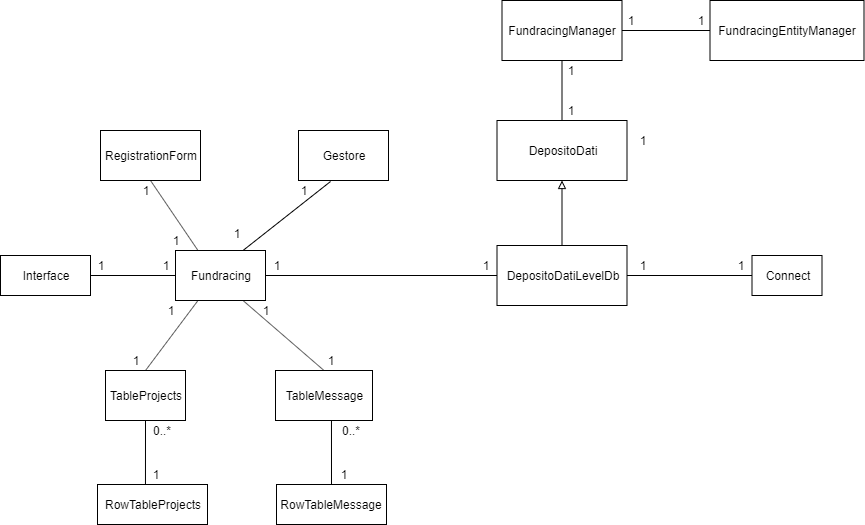

The diagram above was exported from draw.io. Its source (the exported page's mxGraphModel, read from the mxfile embedded in the PNG):
<mxGraphModel dx="1408" dy="731" grid="1" gridSize="10" guides="1" tooltips="1" connect="1" arrows="1" fold="1" page="1" pageScale="1" pageWidth="827" pageHeight="1169" math="0" shadow="0">
  <root>
    <mxCell id="0" />
    <mxCell id="1" parent="0" />
    <mxCell id="2" value="Fundracing" style="rounded=0;whiteSpace=wrap;html=1;" vertex="1" parent="1">
      <mxGeometry x="200" y="310" width="90" height="50" as="geometry" />
    </mxCell>
    <mxCell id="3" value="TableProjects" style="rounded=0;whiteSpace=wrap;html=1;" vertex="1" parent="1">
      <mxGeometry x="130" y="430" width="80" height="50" as="geometry" />
    </mxCell>
    <mxCell id="4" value="TableMessage" style="rounded=0;whiteSpace=wrap;html=1;" vertex="1" parent="1">
      <mxGeometry x="300" y="430" width="97" height="50" as="geometry" />
    </mxCell>
    <mxCell id="5" value="RegistrationForm" style="rounded=0;whiteSpace=wrap;html=1;" vertex="1" parent="1">
      <mxGeometry x="125" y="190" width="100" height="50" as="geometry" />
    </mxCell>
    <mxCell id="6" value="RowTableMessage" style="rounded=0;whiteSpace=wrap;html=1;" vertex="1" parent="1">
      <mxGeometry x="301" y="544" width="110" height="40" as="geometry" />
    </mxCell>
    <mxCell id="7" value="RowTableProjects" style="rounded=0;whiteSpace=wrap;html=1;" vertex="1" parent="1">
      <mxGeometry x="122" y="544" width="110" height="40" as="geometry" />
    </mxCell>
    <mxCell id="8" value="Interface" style="rounded=0;whiteSpace=wrap;html=1;" vertex="1" parent="1">
      <mxGeometry x="25" y="315" width="90" height="40" as="geometry" />
    </mxCell>
    <mxCell id="9" value="Gestore" style="rounded=0;whiteSpace=wrap;html=1;" vertex="1" parent="1">
      <mxGeometry x="323" y="190" width="90" height="50" as="geometry" />
    </mxCell>
    <mxCell id="10" value="" style="endArrow=none;html=1;entryX=1;entryY=0.5;entryDx=0;entryDy=0;exitX=0;exitY=0.5;exitDx=0;exitDy=0;" edge="1" source="44" target="2" parent="1">
      <mxGeometry width="50" height="50" relative="1" as="geometry">
        <mxPoint x="450" y="335" as="sourcePoint" />
        <mxPoint x="110" y="600" as="targetPoint" />
      </mxGeometry>
    </mxCell>
    <mxCell id="11" value="" style="endArrow=none;html=1;entryX=0.25;entryY=0;entryDx=0;entryDy=0;exitX=0.5;exitY=1;exitDx=0;exitDy=0;" edge="1" source="5" target="2" parent="1">
      <mxGeometry width="50" height="50" relative="1" as="geometry">
        <mxPoint x="60" y="660" as="sourcePoint" />
        <mxPoint x="110" y="610" as="targetPoint" />
      </mxGeometry>
    </mxCell>
    <mxCell id="12" value="" style="endArrow=none;html=1;entryX=0.75;entryY=0;entryDx=0;entryDy=0;exitX=0.356;exitY=1.02;exitDx=0;exitDy=0;exitPerimeter=0;" edge="1" source="9" target="2" parent="1">
      <mxGeometry width="50" height="50" relative="1" as="geometry">
        <mxPoint x="60" y="660" as="sourcePoint" />
        <mxPoint x="110" y="610" as="targetPoint" />
      </mxGeometry>
    </mxCell>
    <mxCell id="13" value="" style="endArrow=none;html=1;entryX=1;entryY=0.5;entryDx=0;entryDy=0;exitX=0;exitY=0.5;exitDx=0;exitDy=0;" edge="1" source="2" target="8" parent="1">
      <mxGeometry width="50" height="50" relative="1" as="geometry">
        <mxPoint x="50" y="660" as="sourcePoint" />
        <mxPoint x="100" y="610" as="targetPoint" />
      </mxGeometry>
    </mxCell>
    <mxCell id="14" value="" style="endArrow=none;html=1;entryX=0.25;entryY=1;entryDx=0;entryDy=0;exitX=0.5;exitY=0;exitDx=0;exitDy=0;" edge="1" source="3" target="2" parent="1">
      <mxGeometry width="50" height="50" relative="1" as="geometry">
        <mxPoint x="50" y="660" as="sourcePoint" />
        <mxPoint x="100" y="610" as="targetPoint" />
      </mxGeometry>
    </mxCell>
    <mxCell id="15" value="" style="endArrow=none;html=1;entryX=0.75;entryY=1;entryDx=0;entryDy=0;exitX=0.5;exitY=0;exitDx=0;exitDy=0;" edge="1" source="4" target="2" parent="1">
      <mxGeometry width="50" height="50" relative="1" as="geometry">
        <mxPoint x="50" y="660" as="sourcePoint" />
        <mxPoint x="100" y="610" as="targetPoint" />
      </mxGeometry>
    </mxCell>
    <mxCell id="16" value="" style="endArrow=none;html=1;entryX=0.5;entryY=1;entryDx=0;entryDy=0;exitX=0.436;exitY=0;exitDx=0;exitDy=0;exitPerimeter=0;" edge="1" source="7" target="3" parent="1">
      <mxGeometry width="50" height="50" relative="1" as="geometry">
        <mxPoint x="50" y="660" as="sourcePoint" />
        <mxPoint x="100" y="610" as="targetPoint" />
      </mxGeometry>
    </mxCell>
    <mxCell id="17" value="" style="endArrow=none;html=1;entryX=0.577;entryY=1;entryDx=0;entryDy=0;exitX=0.5;exitY=0;exitDx=0;exitDy=0;entryPerimeter=0;" edge="1" source="6" target="4" parent="1">
      <mxGeometry width="50" height="50" relative="1" as="geometry">
        <mxPoint x="358.3571428571429" y="544" as="sourcePoint" />
        <mxPoint x="343.5" y="480" as="targetPoint" />
      </mxGeometry>
    </mxCell>
    <mxCell id="18" value="1" style="text;html=1;strokeColor=none;fillColor=none;align=center;verticalAlign=middle;whiteSpace=wrap;rounded=0;" vertex="1" parent="1">
      <mxGeometry x="170" y="315" width="40" height="20" as="geometry" />
    </mxCell>
    <mxCell id="19" value="1" style="text;html=1;strokeColor=none;fillColor=none;align=center;verticalAlign=middle;whiteSpace=wrap;rounded=0;" vertex="1" parent="1">
      <mxGeometry x="105" y="315" width="40" height="20" as="geometry" />
    </mxCell>
    <mxCell id="20" value="1" style="text;html=1;strokeColor=none;fillColor=none;align=center;verticalAlign=middle;whiteSpace=wrap;rounded=0;" vertex="1" parent="1">
      <mxGeometry x="348" y="524" width="40" height="20" as="geometry" />
    </mxCell>
    <mxCell id="21" value="1" style="text;html=1;strokeColor=none;fillColor=none;align=center;verticalAlign=middle;whiteSpace=wrap;rounded=0;" vertex="1" parent="1">
      <mxGeometry x="160" y="524" width="40" height="20" as="geometry" />
    </mxCell>
    <mxCell id="22" value="1" style="text;html=1;strokeColor=none;fillColor=none;align=center;verticalAlign=middle;whiteSpace=wrap;rounded=0;" vertex="1" parent="1">
      <mxGeometry x="140" y="410" width="40" height="20" as="geometry" />
    </mxCell>
    <mxCell id="23" value="1" style="text;html=1;strokeColor=none;fillColor=none;align=center;verticalAlign=middle;whiteSpace=wrap;rounded=0;" vertex="1" parent="1">
      <mxGeometry x="175" y="360" width="40" height="20" as="geometry" />
    </mxCell>
    <mxCell id="24" value="1" style="text;html=1;strokeColor=none;fillColor=none;align=center;verticalAlign=middle;whiteSpace=wrap;rounded=0;" vertex="1" parent="1">
      <mxGeometry x="150" y="240" width="40" height="20" as="geometry" />
    </mxCell>
    <mxCell id="25" value="1" style="text;html=1;strokeColor=none;fillColor=none;align=center;verticalAlign=middle;whiteSpace=wrap;rounded=0;" vertex="1" parent="1">
      <mxGeometry x="180" y="290" width="40" height="20" as="geometry" />
    </mxCell>
    <mxCell id="26" value="1" style="text;html=1;strokeColor=none;fillColor=none;align=center;verticalAlign=middle;whiteSpace=wrap;rounded=0;" vertex="1" parent="1">
      <mxGeometry x="241" y="282.5" width="40" height="20" as="geometry" />
    </mxCell>
    <mxCell id="27" value="1" style="text;html=1;strokeColor=none;fillColor=none;align=center;verticalAlign=middle;whiteSpace=wrap;rounded=0;" vertex="1" parent="1">
      <mxGeometry x="308" y="240" width="40" height="20" as="geometry" />
    </mxCell>
    <mxCell id="28" value="1" style="text;html=1;strokeColor=none;fillColor=none;align=center;verticalAlign=middle;whiteSpace=wrap;rounded=0;" vertex="1" parent="1">
      <mxGeometry x="281" y="315" width="40" height="20" as="geometry" />
    </mxCell>
    <mxCell id="29" value="1" style="text;html=1;strokeColor=none;fillColor=none;align=center;verticalAlign=middle;whiteSpace=wrap;rounded=0;" vertex="1" parent="1">
      <mxGeometry x="490" y="315" width="40" height="20" as="geometry" />
    </mxCell>
    <mxCell id="30" value="0..*" style="text;html=1;strokeColor=none;fillColor=none;align=center;verticalAlign=middle;whiteSpace=wrap;rounded=0;" vertex="1" parent="1">
      <mxGeometry x="355" y="480" width="40" height="20" as="geometry" />
    </mxCell>
    <mxCell id="31" value="0..*" style="text;html=1;strokeColor=none;fillColor=none;align=center;verticalAlign=middle;whiteSpace=wrap;rounded=0;" vertex="1" parent="1">
      <mxGeometry x="166" y="480" width="40" height="20" as="geometry" />
    </mxCell>
    <mxCell id="32" value="DepositoDati" style="rounded=0;whiteSpace=wrap;html=1;" vertex="1" parent="1">
      <mxGeometry x="521.5" y="180" width="130" height="60" as="geometry" />
    </mxCell>
    <mxCell id="33" value="1" style="text;html=1;strokeColor=none;fillColor=none;align=center;verticalAlign=middle;whiteSpace=wrap;rounded=0;" vertex="1" parent="1">
      <mxGeometry x="646.5" y="190" width="40" height="20" as="geometry" />
    </mxCell>
    <mxCell id="34" value="1" style="text;html=1;strokeColor=none;fillColor=none;align=center;verticalAlign=middle;whiteSpace=wrap;rounded=0;" vertex="1" parent="1">
      <mxGeometry x="270" y="360" width="40" height="20" as="geometry" />
    </mxCell>
    <mxCell id="35" value="1" style="text;html=1;strokeColor=none;fillColor=none;align=center;verticalAlign=middle;whiteSpace=wrap;rounded=0;" vertex="1" parent="1">
      <mxGeometry x="335" y="410" width="40" height="20" as="geometry" />
    </mxCell>
    <mxCell id="36" value="FundracingManager" style="rounded=0;whiteSpace=wrap;html=1;" vertex="1" parent="1">
      <mxGeometry x="526.5" y="60" width="120" height="60" as="geometry" />
    </mxCell>
    <mxCell id="37" value="FundracingEntityManager" style="rounded=0;whiteSpace=wrap;html=1;" vertex="1" parent="1">
      <mxGeometry x="734.5" y="60" width="154" height="60" as="geometry" />
    </mxCell>
    <mxCell id="38" value="" style="endArrow=none;html=1;entryX=0.5;entryY=0;entryDx=0;entryDy=0;exitX=0.5;exitY=1;exitDx=0;exitDy=0;" edge="1" source="36" target="32" parent="1">
      <mxGeometry width="50" height="50" relative="1" as="geometry">
        <mxPoint x="35" y="535" as="sourcePoint" />
        <mxPoint x="85" y="485" as="targetPoint" />
      </mxGeometry>
    </mxCell>
    <mxCell id="39" value="" style="endArrow=none;html=1;entryX=1;entryY=0.5;entryDx=0;entryDy=0;exitX=0;exitY=0.5;exitDx=0;exitDy=0;" edge="1" source="37" target="36" parent="1">
      <mxGeometry width="50" height="50" relative="1" as="geometry">
        <mxPoint x="35" y="535" as="sourcePoint" />
        <mxPoint x="85" y="485" as="targetPoint" />
      </mxGeometry>
    </mxCell>
    <mxCell id="40" value="1" style="text;html=1;strokeColor=none;fillColor=none;align=center;verticalAlign=middle;whiteSpace=wrap;rounded=0;" vertex="1" parent="1">
      <mxGeometry x="575" y="120" width="40" height="20" as="geometry" />
    </mxCell>
    <mxCell id="41" value="1" style="text;html=1;strokeColor=none;fillColor=none;align=center;verticalAlign=middle;whiteSpace=wrap;rounded=0;" vertex="1" parent="1">
      <mxGeometry x="575" y="160" width="40" height="20" as="geometry" />
    </mxCell>
    <mxCell id="42" value="1" style="text;html=1;strokeColor=none;fillColor=none;align=center;verticalAlign=middle;whiteSpace=wrap;rounded=0;" vertex="1" parent="1">
      <mxGeometry x="705" y="70" width="40" height="20" as="geometry" />
    </mxCell>
    <mxCell id="43" value="1" style="text;html=1;strokeColor=none;fillColor=none;align=center;verticalAlign=middle;whiteSpace=wrap;rounded=0;" vertex="1" parent="1">
      <mxGeometry x="634.5" y="70" width="40" height="20" as="geometry" />
    </mxCell>
    <mxCell id="44" value="DepositoDatiLevelDb" style="rounded=0;whiteSpace=wrap;html=1;" vertex="1" parent="1">
      <mxGeometry x="521.5" y="305" width="130" height="60" as="geometry" />
    </mxCell>
    <mxCell id="45" value="Connect" style="rounded=0;whiteSpace=wrap;html=1;" vertex="1" parent="1">
      <mxGeometry x="776.5" y="315" width="70" height="40" as="geometry" />
    </mxCell>
    <mxCell id="46" value="" style="endArrow=none;html=1;entryX=1;entryY=0.5;entryDx=0;entryDy=0;exitX=0;exitY=0.5;exitDx=0;exitDy=0;" edge="1" source="45" target="44" parent="1">
      <mxGeometry width="50" height="50" relative="1" as="geometry">
        <mxPoint x="30" y="660" as="sourcePoint" />
        <mxPoint x="80" y="610" as="targetPoint" />
      </mxGeometry>
    </mxCell>
    <mxCell id="47" value="" style="endArrow=block;html=1;entryX=0.5;entryY=1;entryDx=0;entryDy=0;endFill=0;" edge="1" source="44" target="32" parent="1">
      <mxGeometry width="50" height="50" relative="1" as="geometry">
        <mxPoint x="30" y="660" as="sourcePoint" />
        <mxPoint x="80" y="610" as="targetPoint" />
      </mxGeometry>
    </mxCell>
    <mxCell id="48" value="1" style="text;html=1;strokeColor=none;fillColor=none;align=center;verticalAlign=middle;whiteSpace=wrap;rounded=0;" vertex="1" parent="1">
      <mxGeometry x="745" y="315" width="40" height="20" as="geometry" />
    </mxCell>
    <mxCell id="49" value="1" style="text;html=1;strokeColor=none;fillColor=none;align=center;verticalAlign=middle;whiteSpace=wrap;rounded=0;" vertex="1" parent="1">
      <mxGeometry x="646.5" y="315" width="40" height="20" as="geometry" />
    </mxCell>
  </root>
</mxGraphModel>